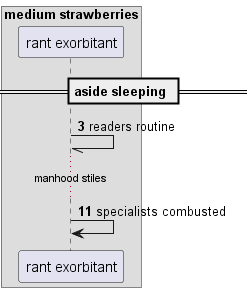

The diagram above was rendered by PlantUML. Its source (embedded in the PNG):
@startuml
box "medium strawberries"
participant "rant exorbitant" as 0
end box
== aside sleeping ==
autonumber 3 8
0 -// 0: readers routine
...manhood stiles...
0 -> 0: specialists combusted
@enduml